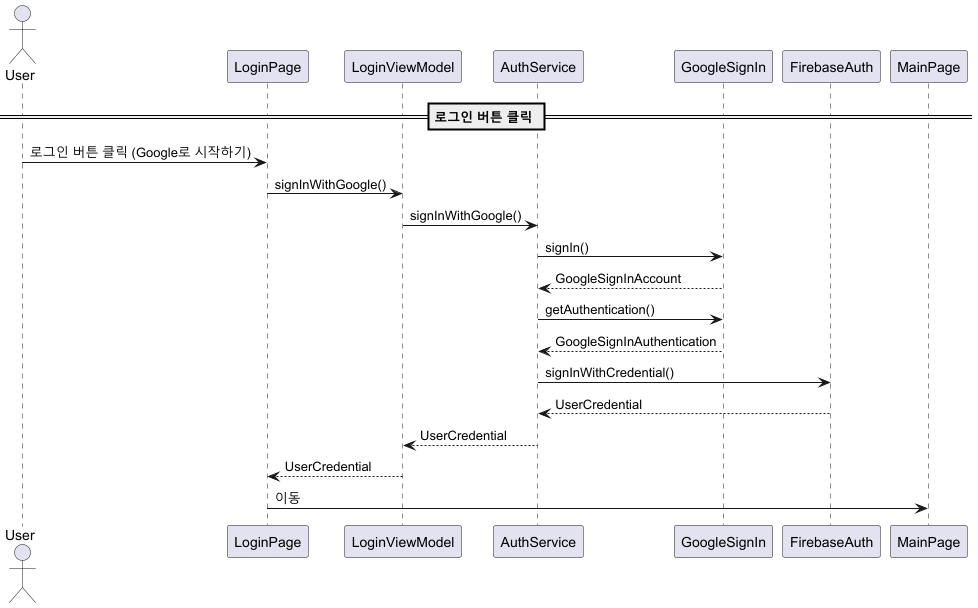

The diagram above was rendered by PlantUML. Its source (embedded in the PNG):
@startuml
actor User
participant LoginPage
participant LoginViewModel
participant AuthService
participant GoogleSignIn
participant FirebaseAuth

== 로그인 버튼 클릭 ==

User -> LoginPage: 로그인 버튼 클릭 (Google로 시작하기)
LoginPage -> LoginViewModel: signInWithGoogle()
LoginViewModel -> AuthService: signInWithGoogle()
AuthService -> GoogleSignIn: signIn()
GoogleSignIn --> AuthService: GoogleSignInAccount
AuthService -> GoogleSignIn: getAuthentication()
GoogleSignIn --> AuthService: GoogleSignInAuthentication
AuthService -> FirebaseAuth: signInWithCredential()
FirebaseAuth --> AuthService: UserCredential
AuthService --> LoginViewModel: UserCredential
LoginViewModel --> LoginPage: UserCredential
LoginPage -> MainPage: 이동

@enduml